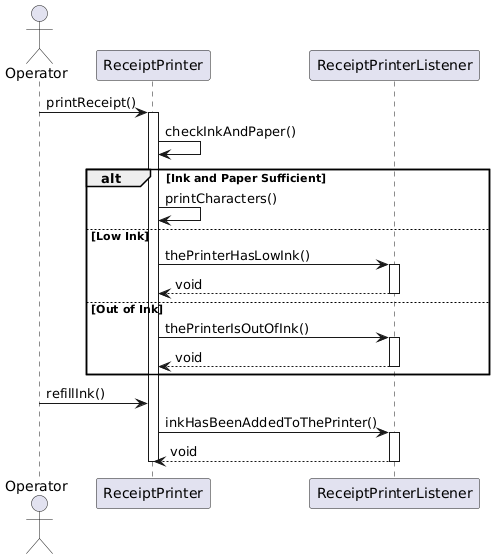

The diagram above was rendered by PlantUML. Its source (embedded in the PNG):
@startuml
actor Operator
participant "ReceiptPrinter" as Printer
participant "ReceiptPrinterListener" as Listener

Operator -> Printer : printReceipt()
activate Printer

Printer -> Printer : checkInkAndPaper()
alt Ink and Paper Sufficient
    Printer -> Printer : printCharacters()
else Low Ink
    Printer -> Listener : thePrinterHasLowInk()
    activate Listener
    Listener --> Printer : void
    deactivate Listener
else Out of Ink
    Printer -> Listener : thePrinterIsOutOfInk()
    activate Listener
    Listener --> Printer : void
    deactivate Listener
end

Operator -> Printer : refillInk()
Printer -> Listener : inkHasBeenAddedToThePrinter()
activate Listener
Listener --> Printer : void
deactivate Listener

deactivate Printer
@enduml